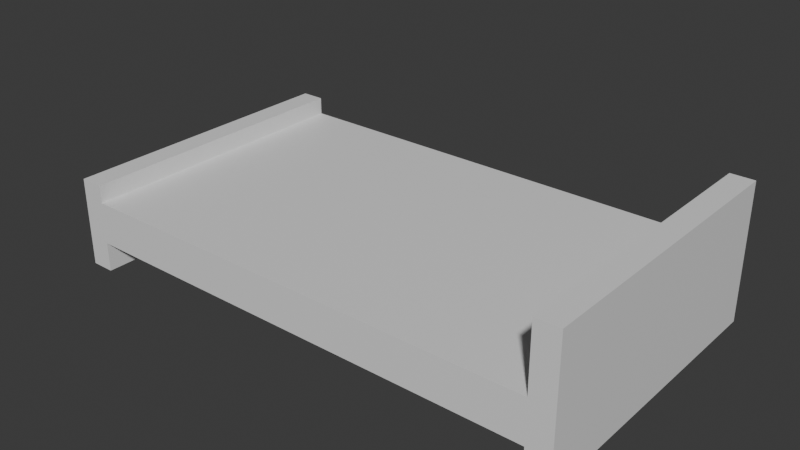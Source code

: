 # Source: bed.blend  (saved by Blender 4.3.34; exported with 4.5.12 LTS)
import bpy
from mathutils import Matrix  # noqa: F401  (used for matrix-valued properties, if any)

bpy.ops.wm.read_factory_settings(use_empty=True)
scene = bpy.context.scene
scene.name = 'Scene'

# ---- collections
col_collection = bpy.data.collections.new('Collection'); scene.collection.children.link(col_collection)

# ---- materials (node trees are filled in below, after node groups)
mat_material = bpy.data.materials.new('Material')
mat_material.alpha_threshold = 0.0
mat_material.roughness = 0.5
mat_material.line_color = (0.0, 0.0, 0.0, 1.0)

# ---- material node trees
mat_material.use_nodes = True; mat_material.node_tree.nodes.clear()
_N = mat_material.node_tree.nodes; _L = mat_material.node_tree.links
n0 = _N.new('ShaderNodeOutputMaterial'); n0.name = 'Material Output'; n0.location = (300, 300)
n1 = _N.new('ShaderNodeBsdfPrincipled'); n1.name = 'Principled BSDF'; n1.location = (10, 300)
n1.inputs[3].default_value = 1.45
_L.new(n1.outputs[0], n0.inputs[0])
n0.is_active_output = True

# ---- world
world_world = bpy.data.worlds.new('World'); scene.world = world_world
world_world.use_nodes = True; world_world.node_tree.nodes.clear()
_N = world_world.node_tree.nodes; _L = world_world.node_tree.links
n0 = _N.new('ShaderNodeOutputWorld'); n0.name = 'World Output'; n0.location = (300, 300)
n1 = _N.new('ShaderNodeBackground'); n1.name = 'Background'; n1.location = (10, 300)
n1.inputs[0].default_value = (0.05088, 0.05088, 0.05088, 1.0)
_L.new(n1.outputs[0], n0.inputs[0])
n0.is_active_output = True
world_world.color = (0.05088, 0.05088, 0.05088)
world_world.sun_shadow_jitter_overblur = 0.0

# ---- meshes
me_cube = bpy.data.meshes.new('Cube')
me_cube.from_pydata([(1.0, 1.0, 1.0), (1.0, 1.0, -1.0), (1.0, -1.0, 1.0), (1.0, -1.0, -1.0), (-1.0, 1.0, 1.0), (-1.0, 1.0, -1.0), (-1.0, -1.0, 1.0), (-1.0, -1.0, -1.0), (-1.0, 1.0, -1.85), (-1.0, -1.0, -1.85), (1.0, 1.0, -1.85), (1.0, -1.0, -1.85), (1.1, -1.0, -1.0), (1.1, 1.0, -1.0), (1.1, -1.0, -1.85), (1.1, 1.0, -1.85), (-1.1, 1.0, -1.0), (-1.1, -1.0, -1.0), (-1.1, 1.0, -1.85), (-1.1, -1.0, -1.85), (-1.0, 1.0, 2.2), (-1.0, -1.0, 2.2), (-1.1, 1.0, 2.2), (-1.1, -1.0, 2.2), (1.0, -1.0, 5.4), (1.0, 1.0, 5.4), (1.1, -1.0, 5.4), (1.1, 1.0, 5.4), (1.0, -1.0, -3.85), (1.0, 1.0, -3.85), (1.1, -1.0, -3.85), (1.1, 1.0, -3.85), (-1.0, 1.0, -3.85), (-1.0, -1.0, -3.85), (-1.1, 1.0, -3.85), (-1.1, -1.0, -3.85)], [], [(0, 4, 6, 2), (3, 2, 6, 7), (7, 6, 4, 5), (3, 7, 9, 11), (1, 0, 2, 3), (5, 4, 0, 1), (8, 10, 11, 9), (8, 9, 33, 32), (10, 1, 13, 15), (5, 1, 10, 8), (13, 12, 14, 15), (3, 11, 14, 12), (10, 15, 31, 29), (13, 1, 25, 27), (17, 16, 18, 19), (5, 16, 22, 20), (5, 8, 18, 16), (9, 7, 17, 19), (21, 20, 22, 23), (16, 17, 23, 22), (17, 7, 21, 23), (7, 5, 20, 21), (25, 24, 26, 27), (1, 3, 24, 25), (12, 13, 27, 26), (3, 12, 26, 24), (28, 29, 31, 30), (15, 14, 30, 31), (11, 10, 29, 28), (14, 11, 28, 30), (32, 33, 35, 34), (9, 19, 35, 33), (18, 8, 32, 34), (19, 18, 34, 35)])
_uv = me_cube.uv_layers.new(name='UVMap')
_uv.uv.foreach_set('vector', [0.625, 0.5, 0.875, 0.5, 0.875, 0.75, 0.625, 0.75, 0.375, 0.75, 0.625, 0.75, 0.625, 1.0, 0.375, 1.0, 0.375, 0.0, 0.625, 0.0, 0.625, 0.25, 0.375, 0.25, 0.375, 0.75, 0.375, 1.0, 0.375, 1.0, 0.375, 0.75, 0.375, 0.5, 0.625, 0.5, 0.625, 0.75, 0.375, 0.75, 0.375, 0.25, 0.625, 0.25, 0.625, 0.5, 0.375, 0.5, 0.125, 0.5, 0.375, 0.5, 0.375, 0.75, 0.125, 0.75, 0.125, 0.5, 0.125, 0.75, 0.125, 0.75, 0.125, 0.5, 0.375, 0.5, 0.375, 0.5, 0.375, 0.5, 0.375, 0.5, 0.375, 0.25, 0.375, 0.5, 0.375, 0.5, 0.375, 0.25, 0.375, 0.5, 0.375, 0.75, 0.375, 0.75, 0.375, 0.5, 0.375, 0.75, 0.375, 0.75, 0.375, 0.75, 0.375, 0.75, 0.375, 0.5, 0.375, 0.5, 0.375, 0.5, 0.375, 0.5, 0.375, 0.5, 0.375, 0.5, 0.375, 0.5, 0.375, 0.5, 0.375, 0.0, 0.375, 0.25, 0.375, 0.25, 0.375, 0.0, 0.375, 0.25, 0.375, 0.25, 0.375, 0.25, 0.375, 0.25, 0.375, 0.25, 0.375, 0.25, 0.375, 0.25, 0.375, 0.25, 0.375, 1.0, 0.375, 1.0, 0.375, 1.0, 0.375, 1.0, 0.375, 0.0, 0.375, 0.25, 0.375, 0.25, 0.375, 0.0, 0.375, 0.25, 0.375, 0.0, 0.375, 0.0, 0.375, 0.25, 0.375, 1.0, 0.375, 1.0, 0.375, 1.0, 0.375, 1.0, 0.375, 0.0, 0.375, 0.25, 0.375, 0.25, 0.375, 0.0, 0.375, 0.5, 0.375, 0.75, 0.375, 0.75, 0.375, 0.5, 0.375, 0.5, 0.375, 0.75, 0.375, 0.75, 0.375, 0.5, 0.375, 0.75, 0.375, 0.5, 0.375, 0.5, 0.375, 0.75, 0.375, 0.75, 0.375, 0.75, 0.375, 0.75, 0.375, 0.75, 0.375, 0.75, 0.375, 0.5, 0.375, 0.5, 0.375, 0.75, 0.375, 0.5, 0.375, 0.75, 0.375, 0.75, 0.375, 0.5, 0.375, 0.75, 0.375, 0.5, 0.375, 0.5, 0.375, 0.75, 0.375, 0.75, 0.375, 0.75, 0.375, 0.75, 0.375, 0.75, 0.125, 0.5, 0.125, 0.75, 0.125, 0.75, 0.125, 0.5, 0.375, 1.0, 0.375, 1.0, 0.375, 1.0, 0.375, 1.0, 0.375, 0.25, 0.375, 0.25, 0.375, 0.25, 0.375, 0.25, 0.375, 0.0, 0.375, 0.25, 0.375, 0.25, 0.375, 0.0])
me_cube.materials.append(mat_material)
me_cube.use_mirror_vertex_groups = False
me_cube.update()

# ---- objects
ob_cube = bpy.data.objects.new('Cube', me_cube)

# ---- transforms, parenting, visibility, modifiers, constraints
ob_cube.location = (0.0, 0.0, 0.0)
ob_cube.scale = (4.0, 2.5, 0.25)
ob_cube.lock_rotation = (False, True, False)
ob_cube.lock_rotations_4d = False
ob_cube.empty_display_type = 'ARROWS'
ob_cube.lineart.crease_threshold = 0.0

# ---- collection membership
col_collection.objects.link(ob_cube)

# ---- scene / render settings (as saved in the file)
scene.frame_start = 1; scene.frame_end = 250; scene.frame_set(0)
scene.render.engine = 'BLENDER_EEVEE_NEXT'
bpy.context.view_layer.update()

# ---- added for rendering (the .blend has no active camera and no usable light): camera, sun
cam_auto = bpy.data.cameras.new('AutoCamera')
cam_auto.lens = 50.0
cam_auto.sensor_width = 36.0
cam_auto.clip_end = 1000.0
ob_auto_camera = bpy.data.objects.new('AutoCamera', cam_auto)
scene.collection.objects.link(ob_auto_camera)
ob_auto_camera.location = (9.60578, -11.5269, 7.87832)
ob_auto_camera.rotation_euler = (1.09748, -7.21219e-08, 0.694738)
scene.camera = ob_auto_camera
light_auto_sun = bpy.data.lights.new('AutoSun', 'SUN')
light_auto_sun.energy = 3.0
light_auto_sun.angle = 0.0523599
ob_auto_sun = bpy.data.objects.new('AutoSun', light_auto_sun)
scene.collection.objects.link(ob_auto_sun)
ob_auto_sun.rotation_euler = (0.872665, 0.174533, 0.523599)
bpy.context.view_layer.update()

